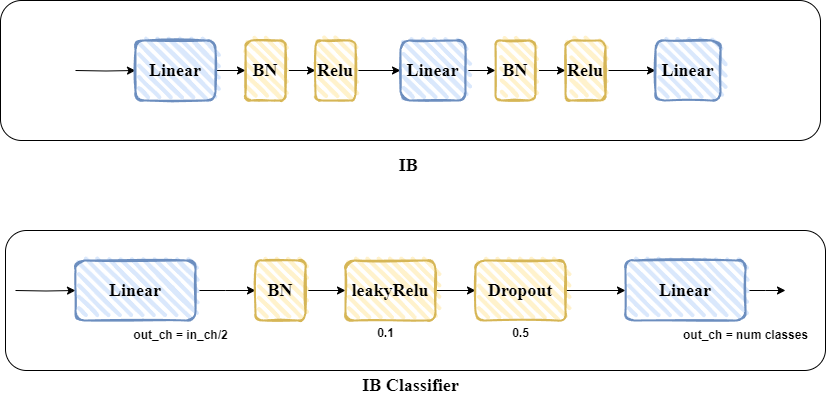

The diagram above was exported from draw.io. Its source (the exported page's mxGraphModel, read from the mxfile embedded in the PNG):
<mxGraphModel dx="1098" dy="828" grid="1" gridSize="10" guides="1" tooltips="1" connect="1" arrows="1" fold="1" page="1" pageScale="1" pageWidth="827" pageHeight="1169" math="0" shadow="0">
  <root>
    <mxCell id="0" />
    <mxCell id="1" parent="0" />
    <mxCell id="wcEHlXAfU7fomaUHHZz3-46" value="" style="rounded=1;whiteSpace=wrap;html=1;" vertex="1" parent="1">
      <mxGeometry x="95" y="150" width="820" height="140" as="geometry" />
    </mxCell>
    <mxCell id="wcEHlXAfU7fomaUHHZz3-19" value="" style="rounded=1;whiteSpace=wrap;html=1;" vertex="1" parent="1">
      <mxGeometry x="100" y="380" width="820" height="140" as="geometry" />
    </mxCell>
    <mxCell id="wcEHlXAfU7fomaUHHZz3-3" style="edgeStyle=orthogonalEdgeStyle;rounded=0;orthogonalLoop=1;jettySize=auto;html=1;exitX=1;exitY=0.5;exitDx=0;exitDy=0;" edge="1" parent="1" source="wcEHlXAfU7fomaUHHZz3-1">
      <mxGeometry relative="1" as="geometry">
        <mxPoint x="350" y="440" as="targetPoint" />
      </mxGeometry>
    </mxCell>
    <mxCell id="wcEHlXAfU7fomaUHHZz3-12" style="edgeStyle=orthogonalEdgeStyle;rounded=0;orthogonalLoop=1;jettySize=auto;html=1;exitX=0;exitY=0.5;exitDx=0;exitDy=0;entryX=0;entryY=0.5;entryDx=0;entryDy=0;" edge="1" parent="1" target="wcEHlXAfU7fomaUHHZz3-1">
      <mxGeometry relative="1" as="geometry">
        <mxPoint x="110" y="440" as="sourcePoint" />
      </mxGeometry>
    </mxCell>
    <mxCell id="wcEHlXAfU7fomaUHHZz3-1" value="&lt;b&gt;&lt;font face=&quot;Times New Roman&quot; style=&quot;font-size: 18px;&quot;&gt;Linear&lt;/font&gt;&lt;/b&gt;" style="rounded=1;whiteSpace=wrap;html=1;strokeWidth=2;fillWeight=4;hachureGap=8;hachureAngle=45;fillColor=#dae8fc;sketch=1;strokeColor=#6c8ebf;" vertex="1" parent="1">
      <mxGeometry x="170" y="410" width="120" height="60" as="geometry" />
    </mxCell>
    <mxCell id="wcEHlXAfU7fomaUHHZz3-6" style="edgeStyle=orthogonalEdgeStyle;rounded=0;orthogonalLoop=1;jettySize=auto;html=1;exitX=1;exitY=0.5;exitDx=0;exitDy=0;entryX=0;entryY=0.5;entryDx=0;entryDy=0;" edge="1" parent="1" source="wcEHlXAfU7fomaUHHZz3-4" target="wcEHlXAfU7fomaUHHZz3-5">
      <mxGeometry relative="1" as="geometry" />
    </mxCell>
    <mxCell id="wcEHlXAfU7fomaUHHZz3-4" value="&lt;font face=&quot;Times New Roman&quot; style=&quot;font-size: 18px;&quot;&gt;&lt;b&gt;BN&lt;/b&gt;&lt;/font&gt;" style="rounded=1;whiteSpace=wrap;html=1;strokeWidth=2;fillWeight=4;hachureGap=8;hachureAngle=45;fillColor=#fff2cc;sketch=1;strokeColor=#d6b656;" vertex="1" parent="1">
      <mxGeometry x="350" y="410" width="50" height="60" as="geometry" />
    </mxCell>
    <mxCell id="wcEHlXAfU7fomaUHHZz3-8" style="edgeStyle=orthogonalEdgeStyle;rounded=0;orthogonalLoop=1;jettySize=auto;html=1;exitX=1;exitY=0.5;exitDx=0;exitDy=0;entryX=0;entryY=0.5;entryDx=0;entryDy=0;" edge="1" parent="1" source="wcEHlXAfU7fomaUHHZz3-5" target="wcEHlXAfU7fomaUHHZz3-7">
      <mxGeometry relative="1" as="geometry" />
    </mxCell>
    <mxCell id="wcEHlXAfU7fomaUHHZz3-5" value="&lt;font face=&quot;Times New Roman&quot; style=&quot;font-size: 18px;&quot;&gt;&lt;b&gt;leakyRelu&lt;/b&gt;&lt;/font&gt;" style="rounded=1;whiteSpace=wrap;html=1;strokeWidth=2;fillWeight=4;hachureGap=8;hachureAngle=45;fillColor=#fff2cc;sketch=1;strokeColor=#d6b656;" vertex="1" parent="1">
      <mxGeometry x="440" y="410" width="90" height="60" as="geometry" />
    </mxCell>
    <mxCell id="wcEHlXAfU7fomaUHHZz3-10" style="edgeStyle=orthogonalEdgeStyle;rounded=0;orthogonalLoop=1;jettySize=auto;html=1;exitX=1;exitY=0.5;exitDx=0;exitDy=0;entryX=0;entryY=0.5;entryDx=0;entryDy=0;" edge="1" parent="1" source="wcEHlXAfU7fomaUHHZz3-7" target="wcEHlXAfU7fomaUHHZz3-9">
      <mxGeometry relative="1" as="geometry" />
    </mxCell>
    <mxCell id="wcEHlXAfU7fomaUHHZz3-7" value="&lt;font face=&quot;Times New Roman&quot; style=&quot;font-size: 18px;&quot;&gt;&lt;b&gt;Dropout&lt;/b&gt;&lt;/font&gt;" style="rounded=1;whiteSpace=wrap;html=1;strokeWidth=2;fillWeight=4;hachureGap=8;hachureAngle=45;fillColor=#fff2cc;sketch=1;strokeColor=#d6b656;" vertex="1" parent="1">
      <mxGeometry x="570" y="410" width="90" height="60" as="geometry" />
    </mxCell>
    <mxCell id="wcEHlXAfU7fomaUHHZz3-13" style="edgeStyle=orthogonalEdgeStyle;rounded=0;orthogonalLoop=1;jettySize=auto;html=1;exitX=1;exitY=0.5;exitDx=0;exitDy=0;" edge="1" parent="1" source="wcEHlXAfU7fomaUHHZz3-9">
      <mxGeometry relative="1" as="geometry">
        <mxPoint x="880" y="440" as="targetPoint" />
      </mxGeometry>
    </mxCell>
    <mxCell id="wcEHlXAfU7fomaUHHZz3-9" value="&lt;b&gt;&lt;font face=&quot;Times New Roman&quot; style=&quot;font-size: 18px;&quot;&gt;Linear&lt;/font&gt;&lt;/b&gt;" style="rounded=1;whiteSpace=wrap;html=1;strokeWidth=2;fillWeight=4;hachureGap=8;hachureAngle=45;fillColor=#dae8fc;sketch=1;strokeColor=#6c8ebf;" vertex="1" parent="1">
      <mxGeometry x="720" y="410" width="120" height="60" as="geometry" />
    </mxCell>
    <mxCell id="wcEHlXAfU7fomaUHHZz3-14" value="&lt;b&gt;out_ch = in_ch/2&lt;/b&gt;" style="text;html=1;align=center;verticalAlign=middle;resizable=0;points=[];autosize=1;strokeColor=none;fillColor=none;" vertex="1" parent="1">
      <mxGeometry x="215" y="470" width="120" height="30" as="geometry" />
    </mxCell>
    <mxCell id="wcEHlXAfU7fomaUHHZz3-15" value="&lt;b&gt;0.1&lt;/b&gt;" style="text;html=1;align=center;verticalAlign=middle;resizable=0;points=[];autosize=1;strokeColor=none;fillColor=none;" vertex="1" parent="1">
      <mxGeometry x="460" y="468" width="40" height="30" as="geometry" />
    </mxCell>
    <mxCell id="wcEHlXAfU7fomaUHHZz3-16" value="&lt;b&gt;0.5&lt;/b&gt;" style="text;html=1;align=center;verticalAlign=middle;resizable=0;points=[];autosize=1;strokeColor=none;fillColor=none;" vertex="1" parent="1">
      <mxGeometry x="595" y="468" width="40" height="30" as="geometry" />
    </mxCell>
    <mxCell id="wcEHlXAfU7fomaUHHZz3-17" value="&lt;b&gt;out_ch = num classes&lt;/b&gt;" style="text;html=1;align=center;verticalAlign=middle;resizable=0;points=[];autosize=1;strokeColor=none;fillColor=none;" vertex="1" parent="1">
      <mxGeometry x="765" y="470" width="150" height="30" as="geometry" />
    </mxCell>
    <mxCell id="wcEHlXAfU7fomaUHHZz3-20" value="&lt;b&gt;&lt;font face=&quot;Times New Roman&quot; style=&quot;font-size: 18px;&quot;&gt;IB Classifier&lt;/font&gt;&lt;/b&gt;" style="text;html=1;align=center;verticalAlign=middle;resizable=0;points=[];autosize=1;strokeColor=none;fillColor=none;" vertex="1" parent="1">
      <mxGeometry x="445" y="515" width="120" height="40" as="geometry" />
    </mxCell>
    <mxCell id="wcEHlXAfU7fomaUHHZz3-23" style="edgeStyle=orthogonalEdgeStyle;rounded=0;orthogonalLoop=1;jettySize=auto;html=1;exitX=0;exitY=0.5;exitDx=0;exitDy=0;entryX=0;entryY=0.5;entryDx=0;entryDy=0;" edge="1" parent="1" target="wcEHlXAfU7fomaUHHZz3-24">
      <mxGeometry relative="1" as="geometry">
        <mxPoint x="170" y="220" as="sourcePoint" />
      </mxGeometry>
    </mxCell>
    <mxCell id="wcEHlXAfU7fomaUHHZz3-38" style="edgeStyle=orthogonalEdgeStyle;rounded=0;orthogonalLoop=1;jettySize=auto;html=1;exitX=1;exitY=0.5;exitDx=0;exitDy=0;entryX=0;entryY=0.5;entryDx=0;entryDy=0;" edge="1" parent="1" source="wcEHlXAfU7fomaUHHZz3-24" target="wcEHlXAfU7fomaUHHZz3-26">
      <mxGeometry relative="1" as="geometry" />
    </mxCell>
    <mxCell id="wcEHlXAfU7fomaUHHZz3-24" value="&lt;b&gt;&lt;font face=&quot;Times New Roman&quot; style=&quot;font-size: 18px;&quot;&gt;Linear&lt;/font&gt;&lt;/b&gt;" style="rounded=1;whiteSpace=wrap;html=1;strokeWidth=2;fillWeight=4;hachureGap=8;hachureAngle=45;fillColor=#dae8fc;sketch=1;strokeColor=#6c8ebf;" vertex="1" parent="1">
      <mxGeometry x="230" y="190" width="80" height="60" as="geometry" />
    </mxCell>
    <mxCell id="wcEHlXAfU7fomaUHHZz3-39" style="edgeStyle=orthogonalEdgeStyle;rounded=0;orthogonalLoop=1;jettySize=auto;html=1;exitX=1;exitY=0.5;exitDx=0;exitDy=0;entryX=0;entryY=0.5;entryDx=0;entryDy=0;" edge="1" parent="1" source="wcEHlXAfU7fomaUHHZz3-26" target="wcEHlXAfU7fomaUHHZz3-28">
      <mxGeometry relative="1" as="geometry" />
    </mxCell>
    <mxCell id="wcEHlXAfU7fomaUHHZz3-26" value="&lt;font face=&quot;Times New Roman&quot; style=&quot;font-size: 18px;&quot;&gt;&lt;b&gt;BN&lt;/b&gt;&lt;/font&gt;" style="rounded=1;whiteSpace=wrap;html=1;strokeWidth=2;fillWeight=4;hachureGap=8;hachureAngle=45;fillColor=#fff2cc;sketch=1;strokeColor=#d6b656;" vertex="1" parent="1">
      <mxGeometry x="340" y="190" width="40" height="60" as="geometry" />
    </mxCell>
    <mxCell id="wcEHlXAfU7fomaUHHZz3-27" style="edgeStyle=orthogonalEdgeStyle;rounded=0;orthogonalLoop=1;jettySize=auto;html=1;exitX=1;exitY=0.5;exitDx=0;exitDy=0;" edge="1" parent="1" source="wcEHlXAfU7fomaUHHZz3-28" target="wcEHlXAfU7fomaUHHZz3-32">
      <mxGeometry relative="1" as="geometry">
        <mxPoint x="550" y="220" as="targetPoint" />
      </mxGeometry>
    </mxCell>
    <mxCell id="wcEHlXAfU7fomaUHHZz3-28" value="&lt;font face=&quot;Times New Roman&quot; style=&quot;font-size: 18px;&quot;&gt;&lt;b&gt;Relu&lt;/b&gt;&lt;/font&gt;" style="rounded=1;whiteSpace=wrap;html=1;strokeWidth=2;fillWeight=4;hachureGap=8;hachureAngle=45;fillColor=#fff2cc;sketch=1;strokeColor=#d6b656;" vertex="1" parent="1">
      <mxGeometry x="410" y="190" width="40" height="60" as="geometry" />
    </mxCell>
    <mxCell id="wcEHlXAfU7fomaUHHZz3-43" style="edgeStyle=orthogonalEdgeStyle;rounded=0;orthogonalLoop=1;jettySize=auto;html=1;exitX=1;exitY=0.5;exitDx=0;exitDy=0;entryX=0;entryY=0.5;entryDx=0;entryDy=0;" edge="1" parent="1" source="wcEHlXAfU7fomaUHHZz3-32" target="wcEHlXAfU7fomaUHHZz3-41">
      <mxGeometry relative="1" as="geometry" />
    </mxCell>
    <mxCell id="wcEHlXAfU7fomaUHHZz3-32" value="&lt;b&gt;&lt;font face=&quot;Times New Roman&quot; style=&quot;font-size: 18px;&quot;&gt;Linear&lt;/font&gt;&lt;/b&gt;" style="rounded=1;whiteSpace=wrap;html=1;strokeWidth=2;fillWeight=4;hachureGap=8;hachureAngle=45;fillColor=#dae8fc;sketch=1;strokeColor=#6c8ebf;" vertex="1" parent="1">
      <mxGeometry x="495" y="190" width="65" height="60" as="geometry" />
    </mxCell>
    <mxCell id="wcEHlXAfU7fomaUHHZz3-37" value="&lt;b&gt;&lt;font face=&quot;Times New Roman&quot; style=&quot;font-size: 18px;&quot;&gt;IB&amp;nbsp;&lt;/font&gt;&lt;/b&gt;" style="text;html=1;align=center;verticalAlign=middle;resizable=0;points=[];autosize=1;strokeColor=none;fillColor=none;" vertex="1" parent="1">
      <mxGeometry x="480" y="295" width="50" height="40" as="geometry" />
    </mxCell>
    <mxCell id="wcEHlXAfU7fomaUHHZz3-40" style="edgeStyle=orthogonalEdgeStyle;rounded=0;orthogonalLoop=1;jettySize=auto;html=1;exitX=1;exitY=0.5;exitDx=0;exitDy=0;entryX=0;entryY=0.5;entryDx=0;entryDy=0;" edge="1" parent="1" source="wcEHlXAfU7fomaUHHZz3-41" target="wcEHlXAfU7fomaUHHZz3-42">
      <mxGeometry relative="1" as="geometry" />
    </mxCell>
    <mxCell id="wcEHlXAfU7fomaUHHZz3-41" value="&lt;font face=&quot;Times New Roman&quot; style=&quot;font-size: 18px;&quot;&gt;&lt;b&gt;BN&lt;/b&gt;&lt;/font&gt;" style="rounded=1;whiteSpace=wrap;html=1;strokeWidth=2;fillWeight=4;hachureGap=8;hachureAngle=45;fillColor=#fff2cc;sketch=1;strokeColor=#d6b656;" vertex="1" parent="1">
      <mxGeometry x="590" y="190" width="40" height="60" as="geometry" />
    </mxCell>
    <mxCell id="wcEHlXAfU7fomaUHHZz3-45" style="edgeStyle=orthogonalEdgeStyle;rounded=0;orthogonalLoop=1;jettySize=auto;html=1;exitX=1;exitY=0.5;exitDx=0;exitDy=0;entryX=0;entryY=0.5;entryDx=0;entryDy=0;" edge="1" parent="1" source="wcEHlXAfU7fomaUHHZz3-42" target="wcEHlXAfU7fomaUHHZz3-44">
      <mxGeometry relative="1" as="geometry" />
    </mxCell>
    <mxCell id="wcEHlXAfU7fomaUHHZz3-42" value="&lt;font face=&quot;Times New Roman&quot; style=&quot;font-size: 18px;&quot;&gt;&lt;b&gt;Relu&lt;/b&gt;&lt;/font&gt;" style="rounded=1;whiteSpace=wrap;html=1;strokeWidth=2;fillWeight=4;hachureGap=8;hachureAngle=45;fillColor=#fff2cc;sketch=1;strokeColor=#d6b656;" vertex="1" parent="1">
      <mxGeometry x="660" y="190" width="40" height="60" as="geometry" />
    </mxCell>
    <mxCell id="wcEHlXAfU7fomaUHHZz3-44" value="&lt;b&gt;&lt;font face=&quot;Times New Roman&quot; style=&quot;font-size: 18px;&quot;&gt;Linear&lt;/font&gt;&lt;/b&gt;" style="rounded=1;whiteSpace=wrap;html=1;strokeWidth=2;fillWeight=4;hachureGap=8;hachureAngle=45;fillColor=#dae8fc;sketch=1;strokeColor=#6c8ebf;" vertex="1" parent="1">
      <mxGeometry x="750" y="190" width="65" height="60" as="geometry" />
    </mxCell>
  </root>
</mxGraphModel>